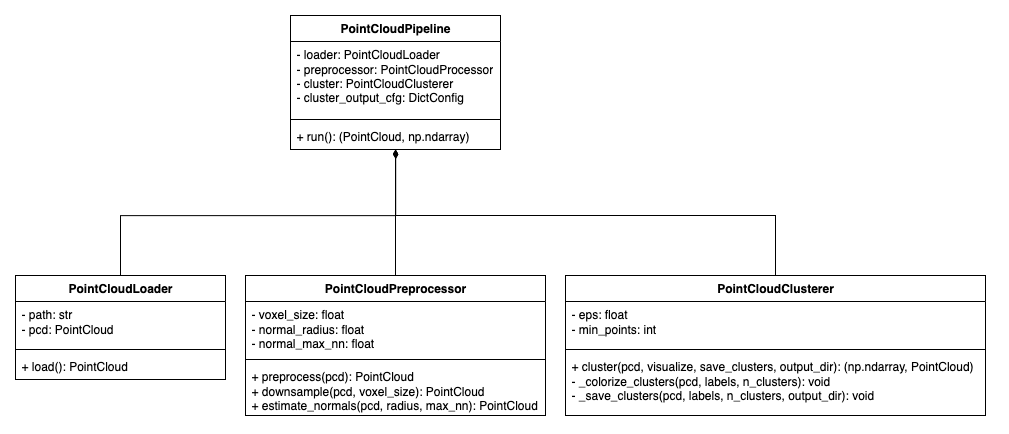

The diagram above was exported from draw.io. Its source (the exported page's mxGraphModel, read from the mxfile embedded in the PNG):
<mxGraphModel dx="1426" dy="803" grid="1" gridSize="10" guides="1" tooltips="1" connect="1" arrows="1" fold="1" page="1" pageScale="1" pageWidth="1100" pageHeight="850" math="0" shadow="0">
  <root>
    <mxCell id="0" />
    <mxCell id="1" parent="0" />
    <mxCell id="EHfUO9EG3gzBPnVRxAoK-1" value="PointCloudPipeline" style="swimlane;fontStyle=1;align=center;verticalAlign=top;childLayout=stackLayout;horizontal=1;startSize=26;horizontalStack=0;resizeParent=1;resizeParentMax=0;resizeLast=0;collapsible=1;marginBottom=0;whiteSpace=wrap;html=1;" parent="1" vertex="1">
      <mxGeometry x="340" y="60" width="210" height="134" as="geometry">
        <mxRectangle x="210" y="140" width="100" height="30" as="alternateBounds" />
      </mxGeometry>
    </mxCell>
    <mxCell id="EHfUO9EG3gzBPnVRxAoK-2" value="&lt;div&gt;- loader: PointCloudLoader&lt;/div&gt;&lt;div&gt;- preprocessor: PointCloudProcessor&lt;/div&gt;&lt;div&gt;- cluster: PointCloudClusterer&lt;/div&gt;&lt;div&gt;- cluster_output_cfg: DictConfig&lt;/div&gt;" style="text;strokeColor=none;fillColor=none;align=left;verticalAlign=top;spacingLeft=4;spacingRight=4;overflow=hidden;rotatable=0;points=[[0,0.5],[1,0.5]];portConstraint=eastwest;whiteSpace=wrap;html=1;" parent="EHfUO9EG3gzBPnVRxAoK-1" vertex="1">
      <mxGeometry y="26" width="210" height="74" as="geometry" />
    </mxCell>
    <mxCell id="EHfUO9EG3gzBPnVRxAoK-3" value="" style="line;strokeWidth=1;fillColor=none;align=left;verticalAlign=middle;spacingTop=-1;spacingLeft=3;spacingRight=3;rotatable=0;labelPosition=right;points=[];portConstraint=eastwest;strokeColor=inherit;" parent="EHfUO9EG3gzBPnVRxAoK-1" vertex="1">
      <mxGeometry y="100" width="210" height="8" as="geometry" />
    </mxCell>
    <mxCell id="EHfUO9EG3gzBPnVRxAoK-4" value="+ run(): (PointCloud, np.ndarray)" style="text;strokeColor=none;fillColor=none;align=left;verticalAlign=top;spacingLeft=4;spacingRight=4;overflow=hidden;rotatable=0;points=[[0,0.5],[1,0.5]];portConstraint=eastwest;whiteSpace=wrap;html=1;" parent="EHfUO9EG3gzBPnVRxAoK-1" vertex="1">
      <mxGeometry y="108" width="210" height="26" as="geometry" />
    </mxCell>
    <mxCell id="8AK5F_BPkWYn9Ua7OrDY-1" style="edgeStyle=orthogonalEdgeStyle;rounded=0;orthogonalLoop=1;jettySize=auto;html=1;exitX=1;exitY=0.5;exitDx=0;exitDy=0;" edge="1" parent="EHfUO9EG3gzBPnVRxAoK-1" source="EHfUO9EG3gzBPnVRxAoK-2" target="EHfUO9EG3gzBPnVRxAoK-2">
      <mxGeometry relative="1" as="geometry" />
    </mxCell>
    <mxCell id="8AK5F_BPkWYn9Ua7OrDY-37" style="edgeStyle=orthogonalEdgeStyle;rounded=0;orthogonalLoop=1;jettySize=auto;html=1;entryX=0.5;entryY=1;entryDx=0;entryDy=0;endArrow=diamondThin;endFill=1;" edge="1" parent="1" source="8AK5F_BPkWYn9Ua7OrDY-7" target="EHfUO9EG3gzBPnVRxAoK-1">
      <mxGeometry relative="1" as="geometry" />
    </mxCell>
    <mxCell id="8AK5F_BPkWYn9Ua7OrDY-7" value="PointCloudPreprocessor" style="swimlane;fontStyle=1;align=center;verticalAlign=top;childLayout=stackLayout;horizontal=1;startSize=26;horizontalStack=0;resizeParent=1;resizeParentMax=0;resizeLast=0;collapsible=1;marginBottom=0;whiteSpace=wrap;html=1;" vertex="1" parent="1">
      <mxGeometry x="295" y="320" width="300" height="140" as="geometry">
        <mxRectangle x="210" y="140" width="100" height="30" as="alternateBounds" />
      </mxGeometry>
    </mxCell>
    <mxCell id="8AK5F_BPkWYn9Ua7OrDY-8" value="&lt;div&gt;- voxel_size: float&lt;/div&gt;&lt;div&gt;- normal_radius: float&lt;/div&gt;&lt;div&gt;- normal_max_nn: float&lt;/div&gt;" style="text;strokeColor=none;fillColor=none;align=left;verticalAlign=top;spacingLeft=4;spacingRight=4;overflow=hidden;rotatable=0;points=[[0,0.5],[1,0.5]];portConstraint=eastwest;whiteSpace=wrap;html=1;" vertex="1" parent="8AK5F_BPkWYn9Ua7OrDY-7">
      <mxGeometry y="26" width="300" height="54" as="geometry" />
    </mxCell>
    <mxCell id="8AK5F_BPkWYn9Ua7OrDY-9" value="" style="line;strokeWidth=1;fillColor=none;align=left;verticalAlign=middle;spacingTop=-1;spacingLeft=3;spacingRight=3;rotatable=0;labelPosition=right;points=[];portConstraint=eastwest;strokeColor=inherit;" vertex="1" parent="8AK5F_BPkWYn9Ua7OrDY-7">
      <mxGeometry y="80" width="300" height="8" as="geometry" />
    </mxCell>
    <mxCell id="8AK5F_BPkWYn9Ua7OrDY-10" value="&lt;div&gt;+ preprocess(pcd): PointCloud&lt;/div&gt;&lt;div&gt;+ downsample(pcd, voxel_size): PointCloud&lt;/div&gt;&lt;div&gt;+ estimate_normals(pcd, radius, max_nn): PointCloud&lt;/div&gt;" style="text;strokeColor=none;fillColor=none;align=left;verticalAlign=top;spacingLeft=4;spacingRight=4;overflow=hidden;rotatable=0;points=[[0,0.5],[1,0.5]];portConstraint=eastwest;whiteSpace=wrap;html=1;" vertex="1" parent="8AK5F_BPkWYn9Ua7OrDY-7">
      <mxGeometry y="88" width="300" height="52" as="geometry" />
    </mxCell>
    <mxCell id="8AK5F_BPkWYn9Ua7OrDY-11" style="edgeStyle=orthogonalEdgeStyle;rounded=0;orthogonalLoop=1;jettySize=auto;html=1;exitX=1;exitY=0.5;exitDx=0;exitDy=0;" edge="1" parent="8AK5F_BPkWYn9Ua7OrDY-7" source="8AK5F_BPkWYn9Ua7OrDY-8" target="8AK5F_BPkWYn9Ua7OrDY-8">
      <mxGeometry relative="1" as="geometry" />
    </mxCell>
    <mxCell id="8AK5F_BPkWYn9Ua7OrDY-41" style="edgeStyle=orthogonalEdgeStyle;rounded=0;orthogonalLoop=1;jettySize=auto;html=1;entryX=0.5;entryY=1;entryDx=0;entryDy=0;endArrow=diamondThin;endFill=1;" edge="1" parent="1" source="8AK5F_BPkWYn9Ua7OrDY-12" target="EHfUO9EG3gzBPnVRxAoK-1">
      <mxGeometry relative="1" as="geometry">
        <Array as="points">
          <mxPoint x="825" y="260" />
          <mxPoint x="445" y="260" />
        </Array>
      </mxGeometry>
    </mxCell>
    <mxCell id="8AK5F_BPkWYn9Ua7OrDY-12" value="PointCloudClusterer" style="swimlane;fontStyle=1;align=center;verticalAlign=top;childLayout=stackLayout;horizontal=1;startSize=26;horizontalStack=0;resizeParent=1;resizeParentMax=0;resizeLast=0;collapsible=1;marginBottom=0;whiteSpace=wrap;html=1;" vertex="1" parent="1">
      <mxGeometry x="615" y="320" width="420" height="140" as="geometry">
        <mxRectangle x="210" y="140" width="100" height="30" as="alternateBounds" />
      </mxGeometry>
    </mxCell>
    <mxCell id="8AK5F_BPkWYn9Ua7OrDY-13" value="&lt;div&gt;- eps: float&lt;/div&gt;&lt;div&gt;- min_points: int&lt;/div&gt;" style="text;strokeColor=none;fillColor=none;align=left;verticalAlign=top;spacingLeft=4;spacingRight=4;overflow=hidden;rotatable=0;points=[[0,0.5],[1,0.5]];portConstraint=eastwest;whiteSpace=wrap;html=1;" vertex="1" parent="8AK5F_BPkWYn9Ua7OrDY-12">
      <mxGeometry y="26" width="420" height="44" as="geometry" />
    </mxCell>
    <mxCell id="8AK5F_BPkWYn9Ua7OrDY-14" value="" style="line;strokeWidth=1;fillColor=none;align=left;verticalAlign=middle;spacingTop=-1;spacingLeft=3;spacingRight=3;rotatable=0;labelPosition=right;points=[];portConstraint=eastwest;strokeColor=inherit;" vertex="1" parent="8AK5F_BPkWYn9Ua7OrDY-12">
      <mxGeometry y="70" width="420" height="8" as="geometry" />
    </mxCell>
    <mxCell id="8AK5F_BPkWYn9Ua7OrDY-15" value="&lt;div&gt;+ cluster(pcd, visualize, save_clusters, output_dir): (np.ndarray, PointCloud)&lt;/div&gt;&lt;div&gt;- _colorize_clusters(pcd, labels, n_clusters): void&lt;/div&gt;&lt;div&gt;- _save_clusters(pcd, labels, n_clusters, output_dir): void&lt;/div&gt;" style="text;strokeColor=none;fillColor=none;align=left;verticalAlign=top;spacingLeft=4;spacingRight=4;overflow=hidden;rotatable=0;points=[[0,0.5],[1,0.5]];portConstraint=eastwest;whiteSpace=wrap;html=1;" vertex="1" parent="8AK5F_BPkWYn9Ua7OrDY-12">
      <mxGeometry y="78" width="420" height="62" as="geometry" />
    </mxCell>
    <mxCell id="8AK5F_BPkWYn9Ua7OrDY-16" style="edgeStyle=orthogonalEdgeStyle;rounded=0;orthogonalLoop=1;jettySize=auto;html=1;exitX=1;exitY=0.5;exitDx=0;exitDy=0;" edge="1" parent="8AK5F_BPkWYn9Ua7OrDY-12" source="8AK5F_BPkWYn9Ua7OrDY-13" target="8AK5F_BPkWYn9Ua7OrDY-13">
      <mxGeometry relative="1" as="geometry" />
    </mxCell>
    <mxCell id="8AK5F_BPkWYn9Ua7OrDY-17" value="PointCloudLoader" style="swimlane;fontStyle=1;align=center;verticalAlign=top;childLayout=stackLayout;horizontal=1;startSize=26;horizontalStack=0;resizeParent=1;resizeParentMax=0;resizeLast=0;collapsible=1;marginBottom=0;whiteSpace=wrap;html=1;" vertex="1" parent="1">
      <mxGeometry x="65" y="320" width="210" height="104" as="geometry">
        <mxRectangle x="210" y="140" width="100" height="30" as="alternateBounds" />
      </mxGeometry>
    </mxCell>
    <mxCell id="8AK5F_BPkWYn9Ua7OrDY-18" value="&lt;div&gt;- path: str&lt;/div&gt;&lt;div&gt;- pcd: PointCloud&lt;/div&gt;" style="text;strokeColor=none;fillColor=none;align=left;verticalAlign=top;spacingLeft=4;spacingRight=4;overflow=hidden;rotatable=0;points=[[0,0.5],[1,0.5]];portConstraint=eastwest;whiteSpace=wrap;html=1;" vertex="1" parent="8AK5F_BPkWYn9Ua7OrDY-17">
      <mxGeometry y="26" width="210" height="44" as="geometry" />
    </mxCell>
    <mxCell id="8AK5F_BPkWYn9Ua7OrDY-19" value="" style="line;strokeWidth=1;fillColor=none;align=left;verticalAlign=middle;spacingTop=-1;spacingLeft=3;spacingRight=3;rotatable=0;labelPosition=right;points=[];portConstraint=eastwest;strokeColor=inherit;" vertex="1" parent="8AK5F_BPkWYn9Ua7OrDY-17">
      <mxGeometry y="70" width="210" height="8" as="geometry" />
    </mxCell>
    <mxCell id="8AK5F_BPkWYn9Ua7OrDY-20" value="+ load(): PointCloud" style="text;strokeColor=none;fillColor=none;align=left;verticalAlign=top;spacingLeft=4;spacingRight=4;overflow=hidden;rotatable=0;points=[[0,0.5],[1,0.5]];portConstraint=eastwest;whiteSpace=wrap;html=1;" vertex="1" parent="8AK5F_BPkWYn9Ua7OrDY-17">
      <mxGeometry y="78" width="210" height="26" as="geometry" />
    </mxCell>
    <mxCell id="8AK5F_BPkWYn9Ua7OrDY-21" style="edgeStyle=orthogonalEdgeStyle;rounded=0;orthogonalLoop=1;jettySize=auto;html=1;exitX=1;exitY=0.5;exitDx=0;exitDy=0;" edge="1" parent="8AK5F_BPkWYn9Ua7OrDY-17" source="8AK5F_BPkWYn9Ua7OrDY-18" target="8AK5F_BPkWYn9Ua7OrDY-18">
      <mxGeometry relative="1" as="geometry" />
    </mxCell>
    <mxCell id="8AK5F_BPkWYn9Ua7OrDY-39" style="edgeStyle=orthogonalEdgeStyle;rounded=0;orthogonalLoop=1;jettySize=auto;html=1;entryX=0.501;entryY=1.015;entryDx=0;entryDy=0;entryPerimeter=0;endArrow=diamondThin;endFill=1;" edge="1" parent="1" source="8AK5F_BPkWYn9Ua7OrDY-17" target="EHfUO9EG3gzBPnVRxAoK-4">
      <mxGeometry relative="1" as="geometry">
        <Array as="points">
          <mxPoint x="170" y="260" />
          <mxPoint x="445" y="260" />
        </Array>
      </mxGeometry>
    </mxCell>
  </root>
</mxGraphModel>